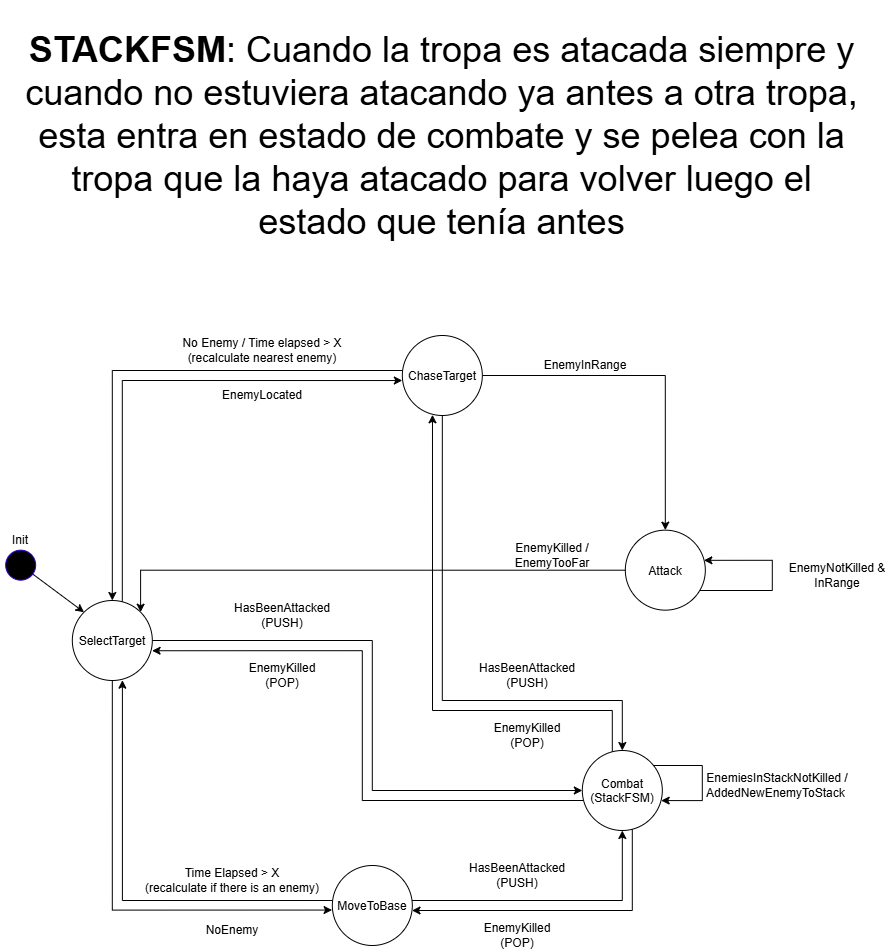

The diagram above was exported from draw.io. Its source (the exported page's mxGraphModel, read from the mxfile embedded in the PNG):
<mxGraphModel dx="2129" dy="1777" grid="1" gridSize="10" guides="1" tooltips="1" connect="1" arrows="1" fold="1" page="1" pageScale="1" pageWidth="827" pageHeight="1169" math="0" shadow="0">
  <root>
    <mxCell id="0" />
    <mxCell id="1" parent="0" />
    <mxCell id="TizRlmf0PWDGUcNjf9Te-4" edge="1" parent="1" source="RHkXxxmFYRFPiZiVGO1n-1" style="edgeStyle=orthogonalEdgeStyle;rounded=0;orthogonalLoop=1;jettySize=auto;html=1;entryX=0.5;entryY=0;entryDx=0;entryDy=0;defaultLabelBackgroundColor=page;" target="URX79eaQfw1PaZqommzX-3">
      <mxGeometry relative="1" as="geometry" />
    </mxCell>
    <mxCell id="TizRlmf0PWDGUcNjf9Te-9" edge="1" parent="1" source="RHkXxxmFYRFPiZiVGO1n-1" style="edgeStyle=orthogonalEdgeStyle;rounded=0;orthogonalLoop=1;jettySize=auto;html=1;entryX=0.5;entryY=0;entryDx=0;entryDy=0;defaultLabelBackgroundColor=page;" target="URX79eaQfw1PaZqommzX-4">
      <mxGeometry relative="1" x="-0.0019" as="geometry">
        <Array as="points">
          <mxPoint x="41.81999999999999" y="-380" />
          <mxPoint x="221.82" y="-380" />
        </Array>
      </mxGeometry>
    </mxCell>
    <mxCell id="TizRlmf0PWDGUcNjf9Te-20" edge="1" parent="1" source="RHkXxxmFYRFPiZiVGO1n-1" style="edgeStyle=orthogonalEdgeStyle;rounded=0;orthogonalLoop=1;jettySize=auto;html=1;defaultLabelBackgroundColor=page;exitX=0;exitY=0;exitDx=0;exitDy=0;entryX=0.5;entryY=0;entryDx=0;entryDy=0;" target="URX79eaQfw1PaZqommzX-1">
      <mxGeometry relative="1" x="-0.6507" as="geometry">
        <Array as="points">
          <mxPoint x="13.519999999999982" y="-710" />
          <mxPoint x="-288.18000000000006" y="-710" />
        </Array>
        <mxPoint x="51.819999999999766" y="-730" as="targetPoint" />
      </mxGeometry>
    </mxCell>
    <mxCell id="RHkXxxmFYRFPiZiVGO1n-1" parent="1" style="ellipse;whiteSpace=wrap;html=1;shapeInside=1;aspect=fixed;" value="ChaseTarget" vertex="1">
      <mxGeometry height="80" width="80" x="1.8199999999999932" y="-745" as="geometry" />
    </mxCell>
    <mxCell id="URX79eaQfw1PaZqommzX-8" edge="1" parent="1" source="URX79eaQfw1PaZqommzX-1" style="edgeStyle=orthogonalEdgeStyle;rounded=0;orthogonalLoop=1;jettySize=auto;html=1;defaultLabelBackgroundColor=page;entryX=-0.003;entryY=0.557;entryDx=0;entryDy=0;entryPerimeter=0;" target="URX79eaQfw1PaZqommzX-2">
      <mxGeometry relative="1" x="-0.003" as="geometry">
        <Array as="points">
          <mxPoint x="-288.18000000000006" y="-170.4" />
        </Array>
        <mxPoint x="-98.18" y="-170" as="targetPoint" />
      </mxGeometry>
    </mxCell>
    <mxCell id="TizRlmf0PWDGUcNjf9Te-2" edge="1" parent="1" source="URX79eaQfw1PaZqommzX-1" style="edgeStyle=orthogonalEdgeStyle;rounded=0;orthogonalLoop=1;jettySize=auto;html=1;defaultLabelBackgroundColor=page;entryX=0;entryY=0.563;entryDx=0;entryDy=0;entryPerimeter=0;" target="RHkXxxmFYRFPiZiVGO1n-1">
      <mxGeometry relative="1" x="0.0015" as="geometry">
        <Array as="points">
          <mxPoint x="-278.18000000000006" y="-700" />
        </Array>
        <mxPoint x="-28.180000000000007" y="-700" as="targetPoint" />
      </mxGeometry>
    </mxCell>
    <mxCell id="TizRlmf0PWDGUcNjf9Te-23" edge="1" parent="1" source="URX79eaQfw1PaZqommzX-1" style="edgeStyle=orthogonalEdgeStyle;rounded=0;orthogonalLoop=1;jettySize=auto;html=1;defaultLabelBackgroundColor=page;entryX=0;entryY=0.5;entryDx=0;entryDy=0;" target="URX79eaQfw1PaZqommzX-4">
      <mxGeometry relative="1" x="-0.4103" as="geometry">
        <Array as="points">
          <mxPoint x="-28.180000000000007" y="-440" />
          <mxPoint x="-28.180000000000007" y="-290" />
        </Array>
        <mxPoint x="-78.18" y="-460" as="targetPoint" />
      </mxGeometry>
    </mxCell>
    <mxCell id="URX79eaQfw1PaZqommzX-1" parent="1" style="ellipse;whiteSpace=wrap;html=1;shapeInside=1;aspect=fixed;" value="SelectTarget" vertex="1">
      <mxGeometry height="80" width="80" x="-328.18000000000006" y="-480" as="geometry" />
    </mxCell>
    <mxCell id="TizRlmf0PWDGUcNjf9Te-29" edge="1" parent="1" source="URX79eaQfw1PaZqommzX-2" style="edgeStyle=orthogonalEdgeStyle;rounded=0;orthogonalLoop=1;jettySize=auto;html=1;defaultLabelBackgroundColor=page;entryX=0.5;entryY=1;entryDx=0;entryDy=0;" target="URX79eaQfw1PaZqommzX-4">
      <mxGeometry relative="1" x="-0.6541" as="geometry">
        <Array as="points">
          <mxPoint x="221.82" y="-180" />
        </Array>
        <mxPoint x="221.82" y="-230" as="targetPoint" />
      </mxGeometry>
    </mxCell>
    <mxCell id="TizRlmf0PWDGUcNjf9Te-35" edge="1" parent="1" source="URX79eaQfw1PaZqommzX-2" style="edgeStyle=orthogonalEdgeStyle;rounded=0;orthogonalLoop=1;jettySize=auto;html=1;defaultLabelBackgroundColor=page;entryX=0.626;entryY=0.996;entryDx=0;entryDy=0;entryPerimeter=0;" target="URX79eaQfw1PaZqommzX-1">
      <mxGeometry relative="1" x="0.0953" as="geometry">
        <Array as="points">
          <mxPoint x="-278.08000000000004" y="-180" />
        </Array>
        <mxPoint x="-278.18000000000006" y="-320" as="targetPoint" />
      </mxGeometry>
    </mxCell>
    <mxCell id="URX79eaQfw1PaZqommzX-2" parent="1" style="ellipse;whiteSpace=wrap;html=1;shapeInside=1;aspect=fixed;" value="MoveToBase" vertex="1">
      <mxGeometry height="80" width="80" x="-68.18" y="-215" as="geometry" />
    </mxCell>
    <mxCell id="TizRlmf0PWDGUcNjf9Te-42" edge="1" parent="1" source="URX79eaQfw1PaZqommzX-3" style="edgeStyle=orthogonalEdgeStyle;rounded=0;orthogonalLoop=1;jettySize=auto;html=1;defaultLabelBackgroundColor=page;innerLoopWaypoints=1;entryX=0.982;entryY=0.377;entryDx=0;entryDy=0;entryPerimeter=0;" target="URX79eaQfw1PaZqommzX-3">
      <mxGeometry relative="1" x="-0.2993" as="geometry">
        <Array as="points">
          <mxPoint x="371.82" y="-490" />
          <mxPoint x="371.82" y="-520" />
        </Array>
        <mxPoint x="481.82" y="-510" as="targetPoint" />
      </mxGeometry>
    </mxCell>
    <mxCell id="URX79eaQfw1PaZqommzX-3" parent="1" style="ellipse;whiteSpace=wrap;html=1;shapeInside=1;aspect=fixed;" value="Attack" vertex="1">
      <mxGeometry height="80" width="80" x="224.82" y="-550.3399999999999" as="geometry" />
    </mxCell>
    <mxCell id="TizRlmf0PWDGUcNjf9Te-11" edge="1" parent="1" source="URX79eaQfw1PaZqommzX-4" style="edgeStyle=orthogonalEdgeStyle;rounded=0;orthogonalLoop=1;jettySize=auto;html=1;defaultLabelBackgroundColor=page;entryX=0.377;entryY=0.991;entryDx=0;entryDy=0;entryPerimeter=0;" target="RHkXxxmFYRFPiZiVGO1n-1">
      <mxGeometry relative="1" x="0.0093" as="geometry">
        <Array as="points">
          <mxPoint x="211.82" y="-370" />
          <mxPoint x="32.01999999999998" y="-370" />
        </Array>
        <mxPoint x="31.819999999999993" y="-630" as="targetPoint" />
      </mxGeometry>
    </mxCell>
    <mxCell id="TizRlmf0PWDGUcNjf9Te-26" edge="1" parent="1" source="URX79eaQfw1PaZqommzX-4" style="edgeStyle=orthogonalEdgeStyle;rounded=0;orthogonalLoop=1;jettySize=auto;html=1;defaultLabelBackgroundColor=page;entryX=0.997;entryY=0.628;entryDx=0;entryDy=0;entryPerimeter=0;" target="URX79eaQfw1PaZqommzX-1">
      <mxGeometry relative="1" x="-0.5321" as="geometry">
        <Array as="points">
          <mxPoint x="-38.18000000000001" y="-280" />
          <mxPoint x="-38.18000000000001" y="-429.8" />
        </Array>
        <mxPoint x="-238.18000000000006" y="-430" as="targetPoint" />
      </mxGeometry>
    </mxCell>
    <mxCell id="TizRlmf0PWDGUcNjf9Te-31" edge="1" parent="1" source="URX79eaQfw1PaZqommzX-4" style="edgeStyle=orthogonalEdgeStyle;rounded=0;orthogonalLoop=1;jettySize=auto;html=1;defaultLabelBackgroundColor=page;" target="URX79eaQfw1PaZqommzX-2">
      <mxGeometry relative="1" x="-0.3784" as="geometry">
        <Array as="points">
          <mxPoint x="231.82" y="-170" />
        </Array>
        <mxPoint x="31.819999999999993" y="-70" as="targetPoint" />
      </mxGeometry>
    </mxCell>
    <mxCell id="TizRlmf0PWDGUcNjf9Te-37" edge="1" parent="1" source="URX79eaQfw1PaZqommzX-4" style="edgeStyle=orthogonalEdgeStyle;rounded=0;orthogonalLoop=1;jettySize=auto;html=1;defaultLabelBackgroundColor=page;innerLoopWaypoints=1;entryX=0.986;entryY=0.626;entryDx=0;entryDy=0;entryPerimeter=0;" target="URX79eaQfw1PaZqommzX-4">
      <mxGeometry relative="1" x="0.104" as="geometry">
        <Array as="points">
          <mxPoint x="301.82" y="-315" />
          <mxPoint x="301.82" y="-280" />
        </Array>
        <mxPoint x="281.82" y="-280" as="targetPoint" />
      </mxGeometry>
    </mxCell>
    <mxCell id="URX79eaQfw1PaZqommzX-4" parent="1" style="ellipse;whiteSpace=wrap;html=1;shapeInside=1;aspect=fixed;" value="Combat&lt;div&gt;(StackFSM)&lt;/div&gt;" vertex="1">
      <mxGeometry height="80" width="80" x="181.82" y="-330" as="geometry" />
    </mxCell>
    <mxCell id="URX79eaQfw1PaZqommzX-7" edge="1" parent="1" source="URX79eaQfw1PaZqommzX-5" style="rounded=0;orthogonalLoop=1;jettySize=auto;html=1;entryX=0;entryY=0;entryDx=0;entryDy=0;defaultLabelBackgroundColor=page;" target="URX79eaQfw1PaZqommzX-1">
      <mxGeometry relative="1" as="geometry" />
    </mxCell>
    <mxCell id="URX79eaQfw1PaZqommzX-5" parent="1" style="ellipse;whiteSpace=wrap;html=1;shapeInside=1;aspect=fixed;fillColor=#000000;fontColor=#ffffff;strokeColor=#3700CC;rotation=2;" value="" vertex="1">
      <mxGeometry height="30" width="30" x="-394.81999999999994" y="-530.3399999999999" as="geometry" />
    </mxCell>
    <mxCell id="TizRlmf0PWDGUcNjf9Te-1" parent="1" style="text;html=1;whiteSpace=wrap;strokeColor=none;fillColor=none;align=center;verticalAlign=middle;rounded=0;" value="NoEnemy" vertex="1">
      <mxGeometry height="30" width="60" x="-198.18000000000006" y="-165" as="geometry" />
    </mxCell>
    <mxCell id="TizRlmf0PWDGUcNjf9Te-3" parent="1" style="text;html=1;whiteSpace=wrap;strokeColor=none;fillColor=none;align=center;verticalAlign=middle;rounded=0;" value="EnemyLocated" vertex="1">
      <mxGeometry height="30" width="60" x="-168.18" y="-700" as="geometry" />
    </mxCell>
    <mxCell id="TizRlmf0PWDGUcNjf9Te-7" edge="1" parent="1" source="URX79eaQfw1PaZqommzX-3" style="edgeStyle=orthogonalEdgeStyle;rounded=0;orthogonalLoop=1;jettySize=auto;html=1;entryX=1;entryY=0;entryDx=0;entryDy=0;defaultLabelBackgroundColor=page;" target="URX79eaQfw1PaZqommzX-1">
      <mxGeometry relative="1" x="-0.0457" as="geometry">
        <Array as="points">
          <mxPoint x="-259.88" y="-510.29999999999995" />
        </Array>
      </mxGeometry>
    </mxCell>
    <mxCell id="TizRlmf0PWDGUcNjf9Te-8" parent="1" style="text;html=1;whiteSpace=wrap;strokeColor=none;fillColor=none;align=center;verticalAlign=middle;rounded=0;" value="EnemyKilled (POP)" vertex="1">
      <mxGeometry height="30" width="60" x="96.82" y="-360" as="geometry" />
    </mxCell>
    <mxCell id="TizRlmf0PWDGUcNjf9Te-10" parent="1" style="text;html=1;whiteSpace=wrap;strokeColor=none;fillColor=none;align=center;verticalAlign=middle;rounded=0;" value="HasBeenAttacked (PUSH)" vertex="1">
      <mxGeometry height="30" width="110" x="71.82" y="-420" as="geometry" />
    </mxCell>
    <mxCell id="TizRlmf0PWDGUcNjf9Te-15" parent="1" style="text;html=1;whiteSpace=wrap;strokeColor=none;fillColor=none;align=center;verticalAlign=middle;rounded=0;" value="EnemyInRange" vertex="1">
      <mxGeometry height="30" width="110" x="130" y="-730" as="geometry" />
    </mxCell>
    <mxCell id="TizRlmf0PWDGUcNjf9Te-21" parent="1" style="text;html=1;whiteSpace=wrap;strokeColor=none;fillColor=none;align=center;verticalAlign=middle;rounded=0;" value="No Enemy / Time elapsed &amp;gt; X (recalculate nearest enemy)" vertex="1">
      <mxGeometry height="30" width="180" x="-228.18000000000006" y="-745" as="geometry" />
    </mxCell>
    <mxCell id="TizRlmf0PWDGUcNjf9Te-22" parent="1" style="text;html=1;whiteSpace=wrap;strokeColor=none;fillColor=none;align=center;verticalAlign=middle;rounded=0;" value="EnemyKilled / EnemyTooFar" vertex="1">
      <mxGeometry height="30" width="80" x="111.82" y="-540" as="geometry" />
    </mxCell>
    <mxCell id="TizRlmf0PWDGUcNjf9Te-25" parent="1" style="text;html=1;whiteSpace=wrap;strokeColor=none;fillColor=none;align=center;verticalAlign=middle;rounded=0;" value="HasBeenAttacked (PUSH)" vertex="1">
      <mxGeometry height="30" width="110" x="61.81999999999999" y="-220" as="geometry" />
    </mxCell>
    <mxCell id="TizRlmf0PWDGUcNjf9Te-27" parent="1" style="text;html=1;whiteSpace=wrap;strokeColor=none;fillColor=none;align=center;verticalAlign=middle;rounded=0;" value="EnemyKilled (POP)" vertex="1">
      <mxGeometry height="30" width="60" x="86.82" y="-160" as="geometry" />
    </mxCell>
    <mxCell id="TizRlmf0PWDGUcNjf9Te-30" parent="1" style="text;html=1;whiteSpace=wrap;strokeColor=none;fillColor=none;align=center;verticalAlign=middle;rounded=0;" value="HasBeenAttacked (PUSH)" vertex="1">
      <mxGeometry height="30" width="110" x="-173.18" y="-480" as="geometry" />
    </mxCell>
    <mxCell id="TizRlmf0PWDGUcNjf9Te-32" parent="1" style="text;html=1;whiteSpace=wrap;strokeColor=none;fillColor=none;align=center;verticalAlign=middle;rounded=0;" value="EnemyKilled (POP)" vertex="1">
      <mxGeometry height="30" width="60" x="-148.18" y="-420" as="geometry" />
    </mxCell>
    <mxCell id="TizRlmf0PWDGUcNjf9Te-34" parent="1" style="text;html=1;whiteSpace=wrap;strokeColor=none;fillColor=none;align=center;verticalAlign=middle;rounded=0;" value="&lt;font style=&quot;font-size: 36px;&quot;&gt;&lt;b style=&quot;&quot;&gt;STACKFSM&lt;/b&gt;: Cuando la tropa es atacada siempre y cuando no estuviera atacando ya antes a otra tropa, esta entra en estado de combate y se pelea con la tropa que la haya atacado para volver luego el estado que tenía antes&lt;/font&gt;" vertex="1">
      <mxGeometry height="270" width="835" x="-375.68000000000006" y="-1080" as="geometry" />
    </mxCell>
    <mxCell id="TizRlmf0PWDGUcNjf9Te-36" parent="1" style="text;html=1;whiteSpace=wrap;strokeColor=none;fillColor=none;align=center;verticalAlign=middle;rounded=0;" value="Time Elapsed &amp;gt; X&lt;div&gt;(recalculate if there is an enemy)&lt;/div&gt;" vertex="1">
      <mxGeometry height="30" width="180" x="-258.18000000000006" y="-215" as="geometry" />
    </mxCell>
    <mxCell id="TizRlmf0PWDGUcNjf9Te-38" parent="1" style="text;html=1;whiteSpace=wrap;strokeColor=none;fillColor=none;align=center;verticalAlign=middle;rounded=0;" value="EnemyNotKilled &amp;amp; InRange" vertex="1">
      <mxGeometry height="30" width="110" x="381.82" y="-520" as="geometry" />
    </mxCell>
    <mxCell id="TizRlmf0PWDGUcNjf9Te-40" parent="1" style="text;html=1;whiteSpace=wrap;strokeColor=none;fillColor=none;align=center;verticalAlign=middle;rounded=0;" value="EnemiesInStackNotKilled /&lt;div&gt;AddedNewEnemyToStack&amp;nbsp;&lt;/div&gt;" vertex="1">
      <mxGeometry height="30" width="150" x="301.82" y="-310" as="geometry" />
    </mxCell>
    <mxCell id="TizRlmf0PWDGUcNjf9Te-48" parent="1" style="text;html=1;whiteSpace=wrap;strokeColor=none;fillColor=none;align=center;verticalAlign=middle;rounded=0;" value="Init" vertex="1">
      <mxGeometry height="20" width="40.36" x="-400" y="-550.3399999999999" as="geometry" />
    </mxCell>
  </root>
</mxGraphModel>